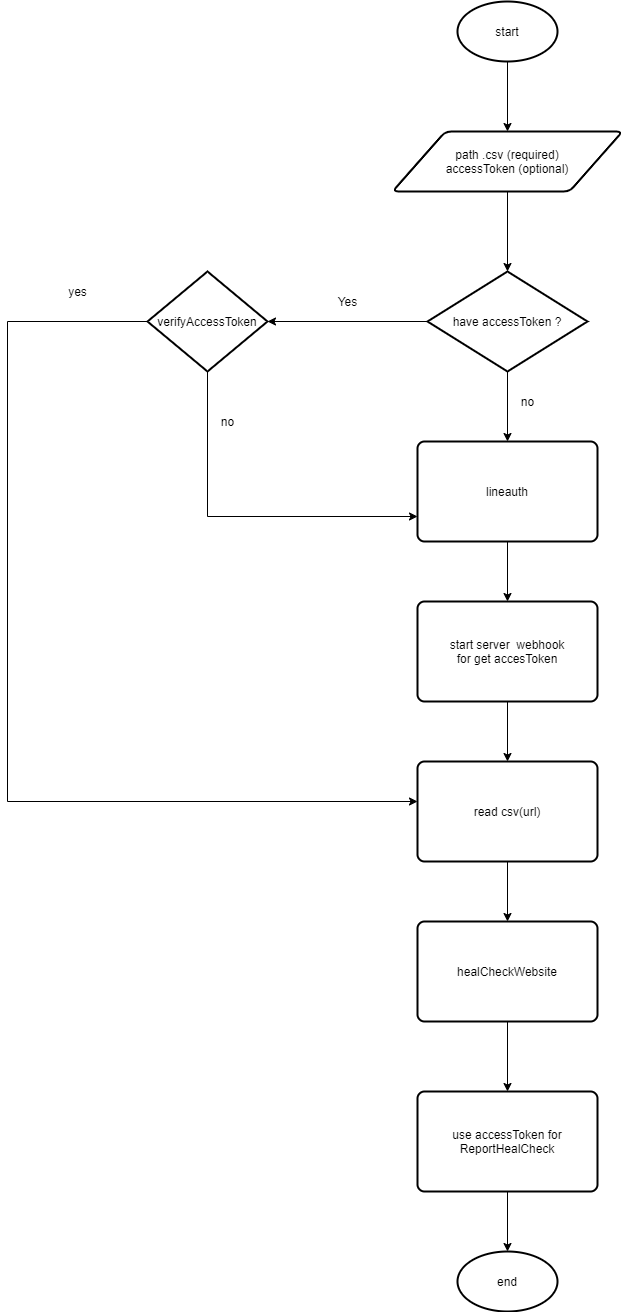

The diagram above was exported from draw.io. Its source (the exported page's mxGraphModel, read from the mxfile embedded in the PNG):
<mxGraphModel dx="2272" dy="794" grid="1" gridSize="10" guides="1" tooltips="1" connect="1" arrows="1" fold="1" page="1" pageScale="1" pageWidth="850" pageHeight="1100" math="0" shadow="0">
  <root>
    <mxCell id="0" />
    <mxCell id="1" parent="0" />
    <mxCell id="XEghXmaAWNyH1MlFfj1J-7" style="edgeStyle=orthogonalEdgeStyle;rounded=0;orthogonalLoop=1;jettySize=auto;html=1;entryX=0.5;entryY=0;entryDx=0;entryDy=0;" edge="1" parent="1" source="XEghXmaAWNyH1MlFfj1J-1" target="XEghXmaAWNyH1MlFfj1J-2">
      <mxGeometry relative="1" as="geometry" />
    </mxCell>
    <mxCell id="XEghXmaAWNyH1MlFfj1J-1" value="start" style="strokeWidth=2;html=1;shape=mxgraph.flowchart.start_1;whiteSpace=wrap;" vertex="1" parent="1">
      <mxGeometry x="320" y="70" width="100" height="60" as="geometry" />
    </mxCell>
    <mxCell id="XEghXmaAWNyH1MlFfj1J-17" style="edgeStyle=orthogonalEdgeStyle;rounded=0;orthogonalLoop=1;jettySize=auto;html=1;entryX=0.5;entryY=0;entryDx=0;entryDy=0;entryPerimeter=0;" edge="1" parent="1" source="XEghXmaAWNyH1MlFfj1J-2" target="XEghXmaAWNyH1MlFfj1J-3">
      <mxGeometry relative="1" as="geometry" />
    </mxCell>
    <mxCell id="XEghXmaAWNyH1MlFfj1J-2" value="path .csv (required)&lt;br&gt;accessToken (optional)" style="shape=parallelogram;html=1;strokeWidth=2;perimeter=parallelogramPerimeter;whiteSpace=wrap;rounded=1;arcSize=12;size=0.23;" vertex="1" parent="1">
      <mxGeometry x="255" y="200" width="230" height="60" as="geometry" />
    </mxCell>
    <mxCell id="XEghXmaAWNyH1MlFfj1J-8" style="edgeStyle=orthogonalEdgeStyle;rounded=0;orthogonalLoop=1;jettySize=auto;html=1;entryX=1;entryY=0.5;entryDx=0;entryDy=0;" edge="1" parent="1" source="XEghXmaAWNyH1MlFfj1J-3">
      <mxGeometry relative="1" as="geometry">
        <mxPoint x="130" y="390" as="targetPoint" />
      </mxGeometry>
    </mxCell>
    <mxCell id="XEghXmaAWNyH1MlFfj1J-18" style="edgeStyle=orthogonalEdgeStyle;rounded=0;orthogonalLoop=1;jettySize=auto;html=1;entryX=0.5;entryY=0;entryDx=0;entryDy=0;" edge="1" parent="1" source="XEghXmaAWNyH1MlFfj1J-3" target="XEghXmaAWNyH1MlFfj1J-10">
      <mxGeometry relative="1" as="geometry" />
    </mxCell>
    <mxCell id="XEghXmaAWNyH1MlFfj1J-3" value="have accessToken ?" style="strokeWidth=2;html=1;shape=mxgraph.flowchart.decision;whiteSpace=wrap;" vertex="1" parent="1">
      <mxGeometry x="290" y="340" width="160" height="100" as="geometry" />
    </mxCell>
    <mxCell id="2" value="Yes" style="text;html=1;align=center;verticalAlign=middle;resizable=0;points=[];autosize=1;" vertex="1" parent="1">
      <mxGeometry x="190" y="360" width="40" height="20" as="geometry" />
    </mxCell>
    <mxCell id="XEghXmaAWNyH1MlFfj1J-19" style="edgeStyle=orthogonalEdgeStyle;rounded=0;orthogonalLoop=1;jettySize=auto;html=1;entryX=0.5;entryY=0;entryDx=0;entryDy=0;" edge="1" parent="1" source="XEghXmaAWNyH1MlFfj1J-10" target="XEghXmaAWNyH1MlFfj1J-12">
      <mxGeometry relative="1" as="geometry" />
    </mxCell>
    <mxCell id="XEghXmaAWNyH1MlFfj1J-10" value="lineauth" style="rounded=1;whiteSpace=wrap;html=1;absoluteArcSize=1;arcSize=14;strokeWidth=2;" vertex="1" parent="1">
      <mxGeometry x="280" y="510" width="180" height="100" as="geometry" />
    </mxCell>
    <mxCell id="XEghXmaAWNyH1MlFfj1J-16" style="edgeStyle=orthogonalEdgeStyle;rounded=0;orthogonalLoop=1;jettySize=auto;html=1;entryX=0;entryY=0.4;entryDx=0;entryDy=0;entryPerimeter=0;" edge="1" parent="1" source="XEghXmaAWNyH1MlFfj1J-11" target="XEghXmaAWNyH1MlFfj1J-13">
      <mxGeometry relative="1" as="geometry">
        <mxPoint x="-150" y="880" as="targetPoint" />
        <Array as="points">
          <mxPoint x="-130" y="390" />
          <mxPoint x="-130" y="870" />
        </Array>
      </mxGeometry>
    </mxCell>
    <mxCell id="XEghXmaAWNyH1MlFfj1J-25" style="edgeStyle=orthogonalEdgeStyle;rounded=0;orthogonalLoop=1;jettySize=auto;html=1;entryX=0;entryY=0.75;entryDx=0;entryDy=0;" edge="1" parent="1" source="XEghXmaAWNyH1MlFfj1J-11" target="XEghXmaAWNyH1MlFfj1J-10">
      <mxGeometry relative="1" as="geometry">
        <Array as="points">
          <mxPoint x="70" y="585" />
        </Array>
      </mxGeometry>
    </mxCell>
    <mxCell id="XEghXmaAWNyH1MlFfj1J-11" value="verifyAccessToken" style="strokeWidth=2;html=1;shape=mxgraph.flowchart.decision;whiteSpace=wrap;" vertex="1" parent="1">
      <mxGeometry x="10" y="340" width="120" height="100" as="geometry" />
    </mxCell>
    <mxCell id="XEghXmaAWNyH1MlFfj1J-20" style="edgeStyle=orthogonalEdgeStyle;rounded=0;orthogonalLoop=1;jettySize=auto;html=1;entryX=0.5;entryY=0;entryDx=0;entryDy=0;" edge="1" parent="1" source="XEghXmaAWNyH1MlFfj1J-12" target="XEghXmaAWNyH1MlFfj1J-13">
      <mxGeometry relative="1" as="geometry" />
    </mxCell>
    <mxCell id="XEghXmaAWNyH1MlFfj1J-12" value="start server&amp;nbsp; webhook&lt;br&gt;for get accesToken" style="rounded=1;whiteSpace=wrap;html=1;absoluteArcSize=1;arcSize=14;strokeWidth=2;" vertex="1" parent="1">
      <mxGeometry x="280" y="670" width="180" height="100" as="geometry" />
    </mxCell>
    <mxCell id="XEghXmaAWNyH1MlFfj1J-21" style="edgeStyle=orthogonalEdgeStyle;rounded=0;orthogonalLoop=1;jettySize=auto;html=1;entryX=0.5;entryY=0;entryDx=0;entryDy=0;" edge="1" parent="1" source="XEghXmaAWNyH1MlFfj1J-13" target="XEghXmaAWNyH1MlFfj1J-14">
      <mxGeometry relative="1" as="geometry" />
    </mxCell>
    <mxCell id="XEghXmaAWNyH1MlFfj1J-13" value="read csv(url)" style="rounded=1;whiteSpace=wrap;html=1;absoluteArcSize=1;arcSize=14;strokeWidth=2;" vertex="1" parent="1">
      <mxGeometry x="280" y="830" width="180" height="100" as="geometry" />
    </mxCell>
    <mxCell id="XEghXmaAWNyH1MlFfj1J-22" style="edgeStyle=orthogonalEdgeStyle;rounded=0;orthogonalLoop=1;jettySize=auto;html=1;entryX=0.5;entryY=0;entryDx=0;entryDy=0;" edge="1" parent="1" source="XEghXmaAWNyH1MlFfj1J-14" target="XEghXmaAWNyH1MlFfj1J-15">
      <mxGeometry relative="1" as="geometry" />
    </mxCell>
    <mxCell id="XEghXmaAWNyH1MlFfj1J-14" value="healCheckWebsite" style="rounded=1;whiteSpace=wrap;html=1;absoluteArcSize=1;arcSize=14;strokeWidth=2;" vertex="1" parent="1">
      <mxGeometry x="280" y="990" width="180" height="100" as="geometry" />
    </mxCell>
    <mxCell id="XEghXmaAWNyH1MlFfj1J-29" style="edgeStyle=orthogonalEdgeStyle;rounded=0;orthogonalLoop=1;jettySize=auto;html=1;entryX=0.5;entryY=0;entryDx=0;entryDy=0;entryPerimeter=0;" edge="1" parent="1" source="XEghXmaAWNyH1MlFfj1J-15" target="XEghXmaAWNyH1MlFfj1J-28">
      <mxGeometry relative="1" as="geometry" />
    </mxCell>
    <mxCell id="XEghXmaAWNyH1MlFfj1J-15" value="use accessToken for ReportHealCheck" style="rounded=1;whiteSpace=wrap;html=1;absoluteArcSize=1;arcSize=14;strokeWidth=2;" vertex="1" parent="1">
      <mxGeometry x="280" y="1160" width="180" height="100" as="geometry" />
    </mxCell>
    <mxCell id="XEghXmaAWNyH1MlFfj1J-23" value="yes" style="text;html=1;align=center;verticalAlign=middle;resizable=0;points=[];autosize=1;" vertex="1" parent="1">
      <mxGeometry x="-75" y="350" width="30" height="20" as="geometry" />
    </mxCell>
    <mxCell id="XEghXmaAWNyH1MlFfj1J-26" value="no" style="text;html=1;align=center;verticalAlign=middle;resizable=0;points=[];autosize=1;" vertex="1" parent="1">
      <mxGeometry x="75" y="480" width="30" height="20" as="geometry" />
    </mxCell>
    <mxCell id="XEghXmaAWNyH1MlFfj1J-27" value="no" style="text;html=1;align=center;verticalAlign=middle;resizable=0;points=[];autosize=1;" vertex="1" parent="1">
      <mxGeometry x="375" y="460" width="30" height="20" as="geometry" />
    </mxCell>
    <mxCell id="XEghXmaAWNyH1MlFfj1J-28" value="end" style="strokeWidth=2;html=1;shape=mxgraph.flowchart.start_1;whiteSpace=wrap;" vertex="1" parent="1">
      <mxGeometry x="320" y="1320" width="100" height="60" as="geometry" />
    </mxCell>
  </root>
</mxGraphModel>